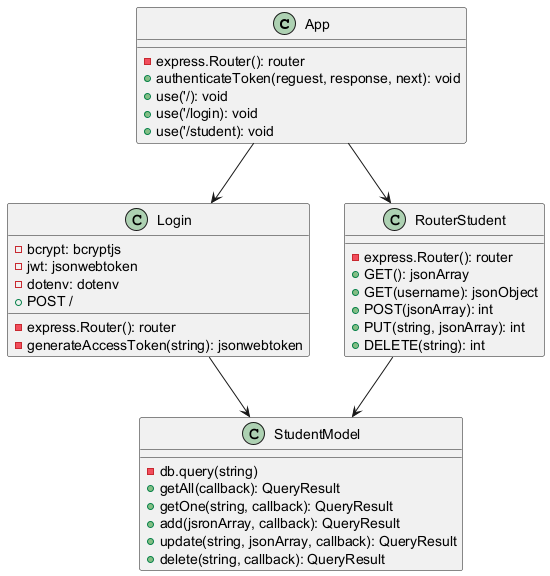

The diagram above was rendered by PlantUML. Its source (embedded in the PNG):
@startuml

class App {
    - express.Router(): router
    + authenticateToken(reguest, response, next): void
    + use('/): void
    + use('/login): void
    + use('/student): void
}

class Login {
    - express.Router(): router
    - bcrypt: bcryptjs
    - jwt: jsonwebtoken
    - dotenv: dotenv
    - generateAccessToken(string): jsonwebtoken
    + POST /
}

class RouterStudent {
    - express.Router(): router
    + GET(): jsonArray
    + GET(username): jsonObject
    + POST(jsonArray): int
    + PUT(string, jsonArray): int
    + DELETE(string): int
}

class StudentModel {
    - db.query(string)
    + getAll(callback): QueryResult
    + getOne(string, callback): QueryResult
    + add(jsronArray, callback): QueryResult
    + update(string, jsonArray, callback): QueryResult
    + delete(string, callback): QueryResult
}
App --> Login
App --> RouterStudent
RouterStudent --> StudentModel
Login --> StudentModel


@enduml